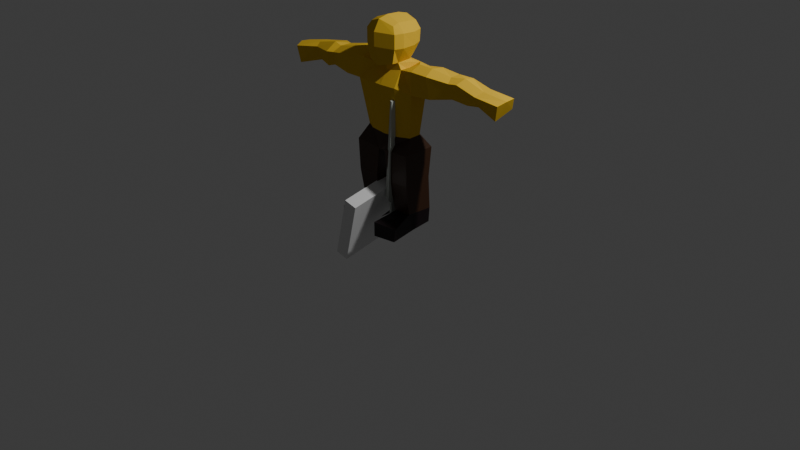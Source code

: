 # Source: warrioryyy.blend  (saved by Blender 5.2.45; exported with 4.5.12 LTS)
import bpy
from mathutils import Matrix  # noqa: F401  (used for matrix-valued properties, if any)

bpy.ops.wm.read_factory_settings(use_empty=True)
scene = bpy.context.scene
scene.name = 'Scene'

# ---- collections
col_collection = bpy.data.collections.new('Collection'); scene.collection.children.link(col_collection)

# ---- materials (node trees are filled in below, after node groups)
mat_material_001 = bpy.data.materials.new('Material.001')
mat_material_001.alpha_threshold = 0.0
mat_material_001.use_backface_culling_lightprobe_volume = False
mat_material_001.use_transparent_shadow = False
mat_material_001.diffuse_color = (0.8016, 0.5141, 0.04294, 1.0)
mat_material_001.roughness = 0.5
mat_material_001.line_color = (0.0, 0.0, 0.0, 1.0)
mat_material_002 = bpy.data.materials.new('Material.002')
mat_material_003 = bpy.data.materials.new('Material.003')
mat_material = bpy.data.materials.new('Material')
mat_teamcolor = bpy.data.materials.new('TeamColor')

# ---- material node trees
mat_material_001.use_nodes = True; mat_material_001.node_tree.nodes.clear()
_N = mat_material_001.node_tree.nodes; _L = mat_material_001.node_tree.links
n0 = _N.new('NodeFrame'); n0.name = 'Frame'; n0.location = (0, 0)
n0.label = 'Versioning: Use Nodes was removed'
n0.width = 150
n1 = _N.new('ShaderNodeOutputMaterial'); n1.name = 'Material Output'; n1.location = (480, 0)
n1.target = 'EEVEE'
n2 = _N.new('ShaderNodeBsdfPrincipled'); n2.name = 'Principled BSDF'; n2.location = (0, 0)
n2.inputs[0].default_value = (0.8016, 0.5141, 0.04294, 1.0)
n3 = _N.new('ShaderNodeOutputMaterial'); n3.name = 'Material Output.001'; n3.location = (450, 0)
n3.target = 'CYCLES'
n4 = _N.new('ShaderNodeBsdfDiffuse'); n4.name = 'Diffuse BSDF'; n4.location = (0, 0)
n4.inputs[0].default_value = (0.8016, 0.5141, 0.04294, 1.0)
n1.parent = n0
n2.parent = n0
n3.parent = n0
n4.parent = n0
_L.new(n2.outputs[0], n1.inputs[0])
_L.new(n4.outputs[0], n3.inputs[0])
n1.is_active_output = True
mat_material_002.use_nodes = True; mat_material_002.node_tree.nodes.clear()
_N = mat_material_002.node_tree.nodes; _L = mat_material_002.node_tree.links
n0 = _N.new('ShaderNodeBsdfPrincipled'); n0.name = 'Principled BSDF'; n0.location = (-200, 100)
n0.inputs[0].default_value = (0.004591, 0.0, 0.001481, 1.0)
n1 = _N.new('ShaderNodeOutputMaterial'); n1.name = 'Material Output'; n1.location = (200, 100)
_L.new(n0.outputs[0], n1.inputs[0])
n1.is_active_output = True
mat_material_003.use_nodes = True; mat_material_003.node_tree.nodes.clear()
_N = mat_material_003.node_tree.nodes; _L = mat_material_003.node_tree.links
n0 = _N.new('ShaderNodeBsdfPrincipled'); n0.name = 'Principled BSDF'; n0.location = (-200, 100)
n0.inputs[0].default_value = (0.04245, 0.01567, 0.004653, 1.0)
n1 = _N.new('ShaderNodeOutputMaterial'); n1.name = 'Material Output'; n1.location = (200, 100)
_L.new(n0.outputs[0], n1.inputs[0])
n1.is_active_output = True
mat_material.use_nodes = True; mat_material.node_tree.nodes.clear()
_N = mat_material.node_tree.nodes; _L = mat_material.node_tree.links
n0 = _N.new('ShaderNodeBsdfPrincipled'); n0.name = 'Principled BSDF'; n0.location = (-200, 100)
n0.inputs[0].default_value = (0.4901, 0.5274, 0.4814, 1.0)
n1 = _N.new('ShaderNodeOutputMaterial'); n1.name = 'Material Output'; n1.location = (200, 100)
_L.new(n0.outputs[0], n1.inputs[0])
n1.is_active_output = True
mat_teamcolor.use_nodes = True; mat_teamcolor.node_tree.nodes.clear()
_N = mat_teamcolor.node_tree.nodes; _L = mat_teamcolor.node_tree.links
n0 = _N.new('ShaderNodeBsdfPrincipled'); n0.name = 'Principled BSDF'; n0.location = (-200, 100)
n1 = _N.new('ShaderNodeOutputMaterial'); n1.name = 'Material Output'; n1.location = (200, 100)
_L.new(n0.outputs[0], n1.inputs[0])
n1.is_active_output = True

# ---- world
world_world = bpy.data.worlds.new('World'); scene.world = world_world
world_world.use_nodes = True; world_world.node_tree.nodes.clear()
_N = world_world.node_tree.nodes; _L = world_world.node_tree.links
n0 = _N.new('ShaderNodeOutputWorld'); n0.name = 'World Output'; n0.location = (300, 300)
n1 = _N.new('ShaderNodeBackground'); n1.name = 'Background'; n1.location = (10, 300)
n1.inputs[0].default_value = (0.05088, 0.05088, 0.05088, 1.0)
_L.new(n1.outputs[0], n0.inputs[0])
n0.is_active_output = True
world_world.color = (0.05088, 0.05088, 0.05088)
world_world.sun_shadow_jitter_overblur = 0.0

# ---- cameras
cam_camera = bpy.data.cameras.new('Camera')
cam_camera.clip_end = 100.0
cam_camera.ortho_scale = 7.314

# ---- lights
light_light = bpy.data.lights.new('Light', 'POINT')
light_light.energy = 1000.0
light_light.shadow_soft_size = 0.1

# ---- meshes
me_cube_001 = bpy.data.meshes.new('Cube.001')
me_cube_001.from_pydata([(0.1209, 0.1202, 1.741), (0.1493, -0.1824, 1.696), (0.1876, -0.1935, 1.986), (0.1176, 0.147, 2.049), (0.1476, -0.1702, 2.053), (0.1599, 0.167, 1.972), (0.001028, 0.1653, 1.709), (0.0001425, -0.2378, 1.662), (-0.0005529, 0.1423, 2.093), (0.1876, -0.1935, 1.844), (0.1594, 0.1588, 1.851), (0.1222, -0.08438, 1.682), (0.2152, -0.09976, 1.986), (0.1446, -0.1066, 2.076), (-0.0005875, -0.1258, 1.654), (0.2152, -0.09976, 1.844), (0.1414, 0.05033, 1.7), (0.2184, 0.03734, 1.98), (0.1479, 0.03053, 2.07), (0.2146, 0.03776, 1.85), (0.2006, 0.1295, 1.667), (0.1653, -0.08919, 1.622), (-0.0009906, -0.1187, 1.59), (0.1714, 0.2008, 1.462), (0.1779, -0.1884, 1.466), (0.001148, -0.2057, 1.466), (0.3215, 0.1312, 1.652), (0.3279, -0.1176, 1.648), (0.3005, 0.1194, 1.441), (0.3309, -0.1131, 1.417), (0.1755, 0.1081, 0.9724), (0.1752, -0.1441, 0.967), (0.0001425, -0.1541, 0.9585), (0.2864, 0.04206, 0.9724), (0.286, -0.08572, 0.967), (0.4755, 0.1574, 1.668), (0.5248, -0.1174, 1.649), (0.5107, 0.176, 1.44), (0.543, -0.08653, 1.426), (1.078, 0.152, 1.612), (1.045, -0.01852, 1.566), (1.121, 0.2107, 1.503), (1.031, 0.05268, 1.45), (1.34, 0.1759, 1.585), (1.334, -0.03652, 1.558), (1.287, 0.2201, 1.462), (1.271, 0.01391, 1.389), (0.03809, 0.1554, 0.8275), (0.03742, -0.1902, 0.8088), (0.3383, 0.1546, 0.8323), (0.3377, -0.191, 0.8224), (0.1197, 0.1612, 0.1733), (0.1154, -0.1173, 0.1585), (0.3235, 0.1542, 0.1733), (0.3254, -0.131, 0.1849), (0.1197, 0.1661, 0.0008174), (0.1154, -0.1098, -0.0002213), (0.3095, 0.1559, 0.01548), (0.3368, -0.08198, 0.009919), (0.1297, -0.4157, 0.1335), (0.3851, -0.3715, 0.1211), (0.1377, -0.4212, -0.013), (0.3751, -0.3801, -0.01061), (0.3347, 0.1235, 0.5226), (0.08925, 0.1239, 0.5201), (0.334, -0.1755, 0.4958), (0.0886, -0.1751, 0.4934), (-0.1179, 0.1293, 1.744), (-0.1508, -0.19, 1.697), (0.0001425, -0.2765, 1.993), (-0.1873, -0.1935, 1.986), (-0.111, 0.1462, 2.049), (-0.1474, -0.1702, 2.053), (0.001393, 0.2132, 1.972), (-0.1533, 0.1662, 1.972), (0.0001425, -0.2128, 2.105), (0.0009257, 0.2052, 1.851), (-0.1873, -0.1935, 1.844), (-0.1538, 0.1582, 1.851), (0.0001425, -0.2765, 1.852), (-0.1294, -0.08291, 1.674), (-0.2149, -0.09976, 1.986), (-0.1443, -0.1066, 2.076), (0.0001425, -0.1067, 2.129), (-0.2149, -0.09976, 1.844), (0.0002955, 0.1429, 1.675), (-0.1429, 0.05945, 1.698), (-0.2116, 0.03734, 1.98), (-0.1411, 0.03053, 2.07), (0.003408, 0.03043, 2.123), (-0.2149, 0.03757, 1.851), (-0.1943, 0.1263, 1.668), (-0.1634, -0.08796, 1.617), (0.0004337, 0.1784, 1.627), (-0.1752, 0.219, 1.465), (-0.1788, -0.1993, 1.468), (-0.0002913, 0.2086, 1.459), (-0.34, 0.142, 1.683), (-0.3536, -0.1216, 1.649), (-0.3059, 0.1288, 1.436), (-0.384, -0.1234, 1.426), (-0.1752, 0.1081, 0.9724), (-0.1749, -0.1441, 0.967), (0.0001424, 0.11, 0.9562), (-0.2861, 0.04206, 0.9724), (-0.2857, -0.08572, 0.967), (-0.558, 0.1521, 1.672), (-0.5769, -0.1532, 1.624), (-0.542, 0.1526, 1.402), (-0.5725, -0.1171, 1.421), (-1.095, 0.054, 1.61), (-1.037, -0.114, 1.584), (-1.143, 0.08631, 1.451), (-1.024, -0.06614, 1.441), (-1.307, 0.01452, 1.571), (-1.262, -0.1947, 1.561), (-1.297, 0.05083, 1.435), (-1.255, -0.1566, 1.377), (-0.03781, 0.1554, 0.8275), (-0.03714, -0.1902, 0.8088), (0.0001425, -0.2123, 0.8074), (0.0001424, 0.1655, 0.8218), (-0.338, 0.1546, 0.8323), (-0.3374, -0.191, 0.8224), (-0.1195, 0.1612, 0.1733), (-0.1213, -0.1209, 0.1777), (-0.3211, 0.156, 0.1769), (-0.3181, -0.1259, 0.1719), (-0.1195, 0.1661, 0.0008174), (-0.1151, -0.1098, -0.0002213), (-0.3194, 0.1546, 0.005123), (-0.3272, -0.08198, 0.009919), (-0.1364, -0.4142, 0.1444), (-0.3738, -0.373, 0.1261), (-0.1374, -0.4212, -0.013), (-0.3748, -0.3801, -0.01061), (-0.3344, 0.1235, 0.5226), (-0.08896, 0.1239, 0.5201), (-0.3338, -0.1755, 0.4958), (-0.08831, -0.1751, 0.4934), (-1.077, -0.04316, 1.61), (-1.308, -0.09368, 1.582), (-0.1736, 0.005649, 1.621), (-0.3213, -0.009072, 1.698), (-0.5445, -0.0298, 1.688), (1.349, 0.06617, 1.582), (1.072, 0.06924, 1.602), (0.1675, -0.009998, 1.615), (0.3312, -0.007103, 1.699), (0.5006, -0.01239, 1.7), (-0.8619, -0.1139, 1.427), (-0.8447, -0.153, 1.587), (-0.8536, 0.1261, 1.637), (-0.9035, 0.1357, 1.431), (-0.8268, -0.04991, 1.67), (0.9027, 0.04183, 1.433), (0.8247, -0.02856, 1.627), (0.8253, 0.1987, 1.639), (0.9097, 0.2074, 1.463), (0.8442, 0.06956, 1.67), (0.2244, 0.1612, 0.1733), (0.2231, 0.189, 0.0008174), (-0.2238, 0.189, 0.0008174), (-0.2311, 0.1612, 0.1733), (0.7221, -0.02748, 1.611), (0.681, 0.1643, 1.65), (0.729, 0.1598, 1.468), (0.7508, 0.001967, 1.461), (0.6958, 0.0375, 1.653), (-0.7779, -0.1242, 1.588), (-0.7619, 0.09691, 1.638), (-0.7897, 0.1089, 1.44), (-0.7888, -0.09112, 1.448), (-0.7515, -0.04111, 1.642)], [], [(1, 9, 79, 7), (3, 5, 73, 8), (12, 13, 4, 2), (5, 10, 76, 73), (15, 12, 2, 9), (9, 2, 69, 79), (10, 0, 6, 76), (2, 4, 75, 69), (13, 83, 75, 4), (11, 1, 7, 14), (11, 15, 9, 1), (16, 19, 15, 11), (16, 11, 21, 147, 20), (18, 89, 83, 13), (19, 17, 12, 15), (17, 18, 13, 12), (5, 3, 18, 17), (10, 5, 17, 19), (3, 8, 89, 18), (0, 16, 85, 6), (0, 10, 19, 16), (20, 147, 148, 26), (85, 16, 20, 93), (11, 14, 22, 21), (96, 23, 30, 103), (93, 20, 23, 96), (21, 22, 25, 24), (27, 29, 38, 36), (21, 24, 29, 27), (29, 24, 31, 34), (23, 20, 26, 28), (34, 31, 48, 50), (24, 25, 32, 31), (23, 28, 33, 30), (28, 29, 34, 33), (156, 155, 42, 40), (26, 148, 149, 35), (28, 26, 35, 37), (29, 28, 37, 38), (39, 146, 145, 43), (157, 159, 146, 39), (158, 157, 39, 41), (155, 158, 41, 42), (43, 145, 44, 46, 45), (41, 39, 43, 45), (42, 41, 45, 46), (40, 42, 46, 44), (47, 48, 120, 121), (64, 63, 53, 160, 51), (103, 30, 47, 121), (31, 32, 120, 48), (30, 33, 49, 47), (33, 34, 50, 49), (51, 160, 161, 55), (63, 65, 54, 53), (66, 64, 51, 52), (65, 66, 52, 54), (56, 55, 161, 57, 58), (53, 54, 58, 57), (58, 54, 60, 62), (52, 51, 55, 56), (60, 59, 61, 62), (56, 58, 62, 61), (52, 56, 61, 59), (54, 52, 59, 60), (50, 48, 66, 65), (48, 47, 64, 66), (49, 50, 65, 63), (47, 49, 63, 64), (68, 7, 79, 77), (71, 8, 73, 74), (81, 70, 72, 82), (74, 73, 76, 78), (84, 77, 70, 81), (77, 79, 69, 70), (78, 76, 6, 67), (70, 69, 75, 72), (82, 72, 75, 83), (80, 14, 7, 68), (80, 68, 77, 84), (86, 80, 84, 90), (86, 91, 142, 92, 80), (88, 82, 83, 89), (90, 84, 81, 87), (87, 81, 82, 88), (74, 87, 88, 71), (78, 90, 87, 74), (71, 88, 89, 8), (67, 6, 85, 86), (67, 86, 90, 78), (91, 97, 143, 142), (85, 93, 91, 86), (80, 92, 22, 14), (96, 103, 101, 94), (93, 96, 94, 91), (92, 95, 25, 22), (98, 107, 109, 100), (92, 98, 100, 95), (100, 105, 102, 95), (94, 99, 97, 91), (105, 123, 119, 102), (95, 102, 32, 25), (94, 101, 104, 99), (99, 104, 105, 100), (151, 111, 113, 150), (97, 106, 144, 143), (99, 108, 106, 97), (100, 109, 108, 99), (110, 114, 141, 140), (152, 110, 140, 154), (153, 112, 110, 152), (150, 113, 112, 153), (114, 116, 117, 115, 141), (112, 116, 114, 110), (113, 117, 116, 112), (111, 115, 117, 113), (118, 121, 120, 119), (137, 124, 163, 126, 136), (103, 121, 118, 101), (102, 119, 120, 32), (101, 118, 122, 104), (104, 122, 123, 105), (124, 128, 162, 163), (136, 126, 127, 138), (139, 125, 124, 137), (138, 127, 125, 139), (129, 131, 130, 162, 128), (126, 130, 131, 127), (131, 135, 133, 127), (125, 129, 128, 124), (133, 135, 134, 132), (129, 134, 135, 131), (125, 132, 134, 129), (127, 133, 132, 125), (123, 138, 139, 119), (119, 139, 137, 118), (122, 136, 138, 123), (118, 137, 136, 122), (142, 143, 98, 92), (143, 144, 107, 98), (154, 140, 111, 151), (140, 141, 115, 111), (148, 147, 21, 27), (168, 149, 36, 164), (149, 148, 27, 36), (145, 146, 40, 44), (173, 154, 151, 169), (172, 150, 153, 171), (171, 153, 152, 170), (170, 152, 154, 173), (169, 151, 150, 172), (146, 159, 156, 40), (167, 166, 158, 155), (166, 165, 157, 158), (165, 168, 159, 157), (164, 167, 155, 156), (161, 160, 53, 57), (163, 162, 130, 126), (36, 38, 167, 164), (35, 149, 168, 165), (37, 35, 165, 166), (38, 37, 166, 167), (159, 168, 164, 156), (107, 169, 172, 109), (106, 170, 173, 144), (108, 171, 170, 106), (109, 172, 171, 108), (144, 173, 169, 107)])
me_cube_001.polygons.foreach_set('material_index', [0, 0, 0, 0, 0, 0, 0, 0, 0, 0, 0, 0, 0, 0, 0, 0, 0, 0, 0, 0, 0, 0, 0, 0, 0, 0, 0, 0, 0, 0, 0, 2, 0, 0, 0, 0, 0, 0, 0, 0, 0, 0, 0, 0, 0, 0, 0, 2, 2, 2, 2, 2, 2, 1, 2, 2, 2, 1, 1, 1, 1, 1, 1, 1, 1, 2, 2, 2, 2, 0, 0, 0, 0, 0, 0, 0, 0, 0, 0, 0, 0, 0, 0, 0, 0, 0, 0, 0, 0, 0, 0, 0, 0, 0, 0, 0, 0, 0, 0, 0, 2, 0, 0, 0, 0, 0, 0, 0, 0, 0, 0, 0, 0, 0, 0, 0, 2, 2, 2, 2, 2, 2, 1, 2, 2, 2, 1, 1, 1, 1, 1, 1, 1, 1, 2, 2, 2, 2, 0, 0, 0, 0, 0, 0, 0, 0, 0, 0, 0, 0, 0, 0, 0, 0, 0, 0, 1, 1, 0, 0, 0, 0, 0, 0, 0, 0, 0, 0])
me_cube_001.materials.append(mat_material_001)
me_cube_001.materials.append(mat_material_002)
me_cube_001.materials.append(mat_material_003)
me_cube_001.use_remesh_preserve_volume = False
me_cube_001.use_remesh_preserve_attributes = False
me_cube_001.use_mirror_vertex_groups = False
me_cube_001.update()
me_cube = bpy.data.meshes.new('Cube')
me_cube.from_pydata([(0.03729, 0.3629, 0.07083), (0.3005, -1.521, 0.5353), (-0.01339, 0.2293, -0.3116), (0.2785, -1.579, 0.3694), (-0.1014, 0.3686, 0.1437), (0.2403, -1.519, 0.5669), (-0.1521, 0.2349, -0.2387), (0.2183, -1.577, 0.4011), (-0.01649, 0.4424, -0.0291), (-0.04599, 0.3646, -0.2517), (-0.09724, 0.4457, 0.01333), (-0.1267, 0.3679, -0.2092), (-0.07526, 0.8822, -0.175), (-0.1048, 0.8044, -0.3976), (-0.156, 0.8855, -0.1326), (-0.1855, 0.8077, -0.3552)], [], [(0, 1, 3, 2), (2, 3, 7, 6), (6, 7, 5, 4), (4, 5, 1, 0), (2, 6, 11, 9), (7, 3, 1, 5), (10, 8, 12, 14), (0, 2, 9, 8), (6, 4, 10, 11), (4, 0, 8, 10), (13, 15, 14, 12), (9, 11, 15, 13), (11, 10, 14, 15), (8, 9, 13, 12)])
_uv = me_cube.uv_layers.new(name='UVMap')
_uv.uv.foreach_set('vector', [0.375, 0.0, 0.625, 0.0, 0.625, 0.25, 0.375, 0.25, 0.375, 0.25, 0.625, 0.25, 0.625, 0.5, 0.375, 0.5, 0.375, 0.5, 0.625, 0.5, 0.625, 0.75, 0.375, 0.75, 0.375, 0.75, 0.625, 0.75, 0.625, 1.0, 0.375, 1.0, 0.375, 0.25, 0.375, 0.5, 0.375, 0.5, 0.375, 0.25, 0.625, 0.5, 0.875, 0.5, 0.875, 0.75, 0.625, 0.75, 0.375, 0.75, 0.375, 1.0, 0.375, 1.0, 0.375, 0.75, 0.375, 0.0, 0.375, 0.25, 0.375, 0.25, 0.375, 0.0, 0.375, 0.5, 0.375, 0.75, 0.375, 0.75, 0.375, 0.5, 0.375, 0.75, 0.375, 1.0, 0.375, 1.0, 0.375, 0.75, 0.125, 0.5, 0.375, 0.5, 0.375, 0.75, 0.125, 0.75, 0.375, 0.25, 0.375, 0.5, 0.375, 0.5, 0.375, 0.25, 0.375, 0.5, 0.375, 0.75, 0.375, 0.75, 0.375, 0.5, 0.375, 0.0, 0.375, 0.25, 0.375, 0.25, 0.375, 0.0])
me_cube.materials.append(mat_material)
me_cube.update()
me_cube_002 = bpy.data.meshes.new('Cube.002')
me_cube_002.from_pydata([(-0.2173, -0.155, -0.5614), (-0.4085, -0.2252, 0.4109), (-0.2656, -0.02481, -0.5615), (-0.4568, -0.09507, 0.4108), (0.4568, 0.09507, -0.4108), (0.2656, 0.02481, 0.5615), (0.4085, 0.2252, -0.4109), (0.2173, 0.155, 0.5614)], [], [(0, 1, 3, 2), (2, 3, 7, 6), (6, 7, 5, 4), (4, 5, 1, 0), (2, 6, 4, 0), (7, 3, 1, 5)])
_uv = me_cube_002.uv_layers.new(name='UVMap')
_uv.uv.foreach_set('vector', [0.375, 0.0, 0.625, 0.0, 0.625, 0.25, 0.375, 0.25, 0.375, 0.25, 0.625, 0.25, 0.625, 0.5, 0.375, 0.5, 0.375, 0.5, 0.625, 0.5, 0.625, 0.75, 0.375, 0.75, 0.375, 0.75, 0.625, 0.75, 0.625, 1.0, 0.375, 1.0, 0.125, 0.5, 0.375, 0.5, 0.375, 0.75, 0.125, 0.75, 0.625, 0.5, 0.875, 0.5, 0.875, 0.75, 0.625, 0.75])
me_cube_002.materials.append(mat_teamcolor)
me_cube_002.update()
arm_armature = bpy.data.armatures.new('Armature')  # bones are not reproduced

# ---- objects
ob_light = bpy.data.objects.new('Light', light_light)
ob_camera = bpy.data.objects.new('Camera', cam_camera)
ob_warrior = bpy.data.objects.new('Warrior', me_cube_001)
ob_sword = bpy.data.objects.new('Sword', me_cube)
ob_shield = bpy.data.objects.new('Shield', me_cube_002)
ob_armature = bpy.data.objects.new('Armature', arm_armature)

# ---- transforms, parenting, visibility, modifiers, constraints
ob_light.location = (4.122, 1.005, 5.904)
ob_light.rotation_euler = (0.6503, 0.05522, 1.866)
ob_light.lock_rotations_4d = False
ob_light.empty_display_type = 'ARROWS'
ob_light.color = (0.0, 0.0, 0.0, 0.0)
ob_light.lineart.crease_threshold = 0.0
ob_camera.location = (7.404, -6.926, 4.958)
ob_camera.rotation_euler = (1.109, 0.0, 0.8149)
ob_camera.lock_rotations_4d = False
ob_camera.empty_display_type = 'ARROWS'
ob_camera.color = (0.0, 0.0, 0.0, 0.0)
ob_camera.display_type = 'WIRE'
ob_camera.lineart.crease_threshold = 0.0
ob_warrior.parent = ob_armature
ob_warrior.location = (0.0, 0.0, 0.0)
ob_warrior.lock_rotations_4d = False
ob_warrior.empty_display_type = 'ARROWS'
ob_warrior.lineart.crease_threshold = 0.0
_vg = ob_warrior.vertex_groups.new(name='Bone')
for _i, _w in zip([7, 14, 22, 23, 24, 25, 28, 29, 30, 31, 32, 47, 48, 85, 93, 94, 95, 96, 99, 101, 102, 103, 118, 119, 120, 121], [0.01619, 0.08074, 0.2407, 0.1504, 0.1581, 0.6054, 0.02126, 0.01451, 0.06999, 0.105, 0.7021, 0.06123, 0.09904, 0.02211, 0.09495, 0.1511, 0.1494, 0.5993, 0.0172, 0.07429, 0.1038, 0.7866, 0.06087, 0.09836, 0.1681, 0.05994]): _vg.add([_i], _w, 'REPLACE')
_vg = ob_warrior.vertex_groups.new(name='Bone.001')
for _i, _w in zip([0, 1, 2, 3, 4, 5, 6, 7, 8, 9, 10, 11, 12, 13, 14, 15, 16, 17, 18, 19, 20, 21, 22, 23, 26, 67, 68, 69, 70, 71, 72, 73, 74, 75, 76, 77, 78, 79, 80, 81, 82, 83, 84, 85, 86, 87, 88, 89, 90, 91, 92, 93, 94, 96, 97], [0.874, 0.8517, 0.9782, 0.9906, 0.986, 0.9816, 0.8928, 0.8243, 0.995, 0.9474, 0.9549, 0.7079, 0.978, 0.9901, 0.6196, 0.9367, 0.7052, 0.9792, 0.9924, 0.9402, 0.1662, 0.07686, 0.06882, 0.05209, 0.006753, 0.871, 0.8463, 0.9794, 0.9773, 0.9905, 0.9854, 0.9858, 0.9809, 0.9903, 0.966, 0.9452, 0.9517, 0.9502, 0.6779, 0.9767, 0.9896, 0.9954, 0.9324, 0.8329, 0.6878, 0.9781, 0.9924, 0.9995, 0.9358, 0.1815, 0.09086, 0.7027, 0.05489, 0.084, 0.002689]): _vg.add([_i], _w, 'REPLACE')
_vg = ob_warrior.vertex_groups.new(name='Bone.002')
for _i, _w in zip([7, 14, 22, 25], [0.006307, 0.06893, 0.2064, 0.01015]): _vg.add([_i], _w, 'REPLACE')
_vg = ob_warrior.vertex_groups.new(name='Bone.003')
for _i, _w in zip([0, 1, 6, 7, 9, 10, 11, 14, 15, 16, 19, 20, 21, 22, 23, 24, 25, 26, 27, 28, 29, 35, 36, 37, 38, 85, 93, 94, 95, 96, 147, 148, 149], [0.09852, 0.1059, 0.03341, 0.05665, 0.02249, 0.02057, 0.2457, 0.1137, 0.05062, 0.2643, 0.05056, 0.7795, 0.8736, 0.24, 0.6865, 0.7047, 0.1575, 0.8252, 0.8937, 0.7852, 0.7877, 0.1554, 0.08698, 0.1411, 0.1155, 0.06192, 0.09406, 0.02308, 0.02895, 0.1386, 0.9787, 0.9107, 0.08361]): _vg.add([_i], _w, 'REPLACE')
_vg = ob_warrior.vertex_groups.new(name='Bone.004')
for _i, _w in zip([20, 23, 26, 27, 28, 29, 35, 36, 37, 38, 148, 149, 156, 157, 158, 159, 164, 165, 166, 167, 168], [0.001176, 0.007271, 0.1271, 0.08762, 0.09252, 0.09364, 0.8048, 0.9125, 0.7236, 0.7801, 0.07923, 0.91, 0.1037, 0.1598, 0.03333, 0.113, 0.9449, 0.7706, 0.1919, 0.2025, 0.9329]): _vg.add([_i], _w, 'REPLACE')
_vg = ob_warrior.vertex_groups.new(name='Bone.005')
for _i, _w in zip([35, 37, 38, 39, 40, 41, 42, 43, 44, 45, 46, 145, 146, 155, 156, 157, 158, 159, 164, 165, 166, 167, 168], [0.01076, 0.1152, 0.08895, 0.5073, 0.9719, 0.3339, 0.8911, 0.07978, 0.06864, 0.09365, 0.04604, 0.05475, 0.5703, 0.9709, 0.8951, 0.7874, 0.8461, 0.8486, 0.05307, 0.1966, 0.7729, 0.784, 0.05833]): _vg.add([_i], _w, 'REPLACE')
_vg = ob_warrior.vertex_groups.new(name='Bone.006')
for _i, _w in zip([39, 40, 41, 42, 43, 44, 45, 46, 145, 146, 157, 158, 159], [0.4845, 0.003669, 0.6604, 0.1072, 0.9189, 0.9311, 0.9044, 0.9518, 0.9446, 0.4261, 0.04351, 0.1086, 0.02329]): _vg.add([_i], _w, 'REPLACE')
_vg = ob_warrior.vertex_groups.new(name='Bone.007')
for _i, _w in zip([6, 7, 14, 22, 23, 24, 25, 67, 68, 77, 78, 80, 84, 85, 86, 90, 91, 92, 93, 94, 95, 96, 97, 98, 99, 100, 106, 108, 109, 142, 143, 144], [0.03553, 0.05613, 0.1141, 0.2403, 0.02195, 0.03308, 0.1562, 0.1017, 0.1069, 0.0243, 0.02707, 0.2634, 0.05321, 0.06202, 0.282, 0.05468, 0.7749, 0.8368, 0.09446, 0.687, 0.7001, 0.1366, 0.8355, 0.2478, 0.7874, 0.7423, 0.1043, 0.1417, 0.1262, 0.9643, 0.8578, 0.05864]): _vg.add([_i], _w, 'REPLACE')
_vg = ob_warrior.vertex_groups.new(name='Bone.008')
for _i, _w in zip([92, 94, 95, 97, 98, 99, 100, 106, 107, 108, 109, 143, 144, 150, 151, 152, 153, 154, 169, 170, 171, 172, 173], [0.01833, 0.005972, 0.01912, 0.1228, 0.7283, 0.09063, 0.1578, 0.8619, 0.9018, 0.7316, 0.7368, 0.1331, 0.9331, 0.02548, 0.06813, 0.1814, 0.03671, 0.1797, 0.2434, 0.7999, 0.1414, 0.1041, 0.8099]): _vg.add([_i], _w, 'REPLACE')
_vg = ob_warrior.vertex_groups.new(name='Bone.009')
for _i, _w in zip([106, 107, 108, 109, 110, 111, 112, 113, 114, 115, 117, 140, 141, 150, 151, 152, 153, 154, 169, 170, 171, 172, 173], [0.004971, 0.07955, 0.1066, 0.1226, 0.521, 0.9207, 0.1402, 0.8572, 0.05449, 0.1598, 0.1202, 0.8791, 0.09674, 0.9852, 0.9262, 0.7784, 0.86, 0.8115, 0.753, 0.1836, 0.8265, 0.8868, 0.1846]): _vg.add([_i], _w, 'REPLACE')
_vg = ob_warrior.vertex_groups.new(name='Bone.010')
for _i, _w in zip([110, 111, 112, 113, 114, 115, 116, 117, 140, 141, 152, 153], [0.4746, 0.07061, 0.8583, 0.1365, 0.9451, 0.8389, 0.9858, 0.8789, 0.1158, 0.9026, 0.02469, 0.09298]): _vg.add([_i], _w, 'REPLACE')
_vg = ob_warrior.vertex_groups.new(name='Bone.011')
for _i, _w in zip([23, 24, 28, 29, 30, 31, 32, 33, 34, 47, 48, 49, 50, 64, 66, 103, 118, 119, 120, 121], [0.02174, 0.01172, 0.009885, 0.02311, 0.8157, 0.7142, 0.1203, 0.5072, 0.5018, 0.6133, 0.5428, 0.1451, 0.1409, 0.03519, 0.04134, 0.0911, 0.1556, 0.1881, 0.3463, 0.3687]): _vg.add([_i], _w, 'REPLACE')
_vg = ob_warrior.vertex_groups.new(name='Bone.012')
for _i, _w in zip([30, 31, 33, 34, 47, 48, 49, 50, 51, 52, 53, 63, 64, 65, 66, 118, 119, 120, 121, 160], [0.08259, 0.1241, 0.4749, 0.4671, 0.106, 0.11, 0.821, 0.7427, 0.05888, 0.002853, 0.06325, 0.8783, 0.876, 0.2297, 0.7774, 0.003188, 0.01306, 0.05799, 0.06357, 0.06088]): _vg.add([_i], _w, 'REPLACE')
_vg = ob_warrior.vertex_groups.new(name='Bone.013')
for _i, _w in zip([50, 51, 52, 53, 54, 55, 56, 57, 58, 63, 64, 65, 66, 160, 161], [0.07406, 0.7907, 0.02109, 0.7709, 0.06372, 0.5104, 0.006637, 0.5024, 0.0467, 0.08798, 0.04706, 0.6712, 0.07853, 0.8213, 0.5258]): _vg.add([_i], _w, 'REPLACE')
_vg = ob_warrior.vertex_groups.new(name='Bone.014')
for _i, _w in zip([51, 52, 53, 54, 55, 56, 57, 58, 59, 60, 61, 62, 65, 66, 160, 161], [0.1464, 0.9357, 0.1644, 0.9165, 0.4774, 0.9675, 0.4844, 0.9477, 0.996, 0.9874, 0.9973, 0.9915, 0.07679, 0.07187, 0.1157, 0.4612]): _vg.add([_i], _w, 'REPLACE')
_vg = ob_warrior.vertex_groups.new(name='Bone.015')
for _i, _w in zip([32, 47, 48, 94, 95, 99, 100, 101, 102, 103, 104, 105, 118, 119, 120, 121, 122, 123, 137, 139], [0.1213, 0.1842, 0.1923, 0.01718, 0.02021, 0.01289, 0.005981, 0.8061, 0.7165, 0.09228, 0.5074, 0.5021, 0.6434, 0.5488, 0.3497, 0.4365, 0.145, 0.1405, 0.04273, 0.04665]): _vg.add([_i], _w, 'REPLACE')
_vg = ob_warrior.vertex_groups.new(name='Bone.016')
for _i, _w in zip([47, 48, 101, 102, 104, 105, 118, 119, 120, 121, 122, 123, 124, 125, 126, 127, 136, 137, 138, 139, 163], [0.003841, 0.01851, 0.0874, 0.1263, 0.4722, 0.4673, 0.1058, 0.1184, 0.06282, 0.06362, 0.8258, 0.8169, 0.06513, 0.04819, 0.06965, 0.01784, 0.9321, 0.8806, 0.8998, 0.846, 0.06374]): _vg.add([_i], _w, 'REPLACE')
_vg = ob_warrior.vertex_groups.new(name='Bone.017')
for _i, _w in zip([124, 125, 126, 127, 128, 129, 130, 131, 136, 137, 162, 163], [0.7727, 0.04238, 0.7786, 0.006666, 0.5071, 0.01481, 0.4936, 0.01627, 0.02397, 0.02956, 0.5146, 0.7803]): _vg.add([_i], _w, 'REPLACE')
_vg = ob_warrior.vertex_groups.new(name='Bone.018')
for _i, _w in zip([124, 125, 126, 127, 128, 129, 130, 131, 132, 133, 134, 135, 138, 139, 162, 163], [0.1578, 0.9007, 0.1503, 0.9368, 0.4797, 0.9603, 0.494, 0.9623, 0.9927, 0.9924, 0.9964, 0.9948, 0.07254, 0.07724, 0.4744, 0.1534]): _vg.add([_i], _w, 'REPLACE')
_m = ob_warrior.modifiers.new('Armature', 'ARMATURE')
_m.object = ob_armature
ob_sword.parent = ob_armature
ob_sword.matrix_parent_inverse = Matrix(((-0.2067, -1.374e-07, 0.9784, -1.713), (-0.9784, 2.777e-08, -0.2067, -0.9298), (1.223e-09, -1.0, -1.401e-07, 2.219e-07), (0.0, 0.0, 0.0, 1.0)))
ob_sword.location = (-1.201, -0.4679, 1.571)
ob_sword.rotation_euler = (-0.4506, 1.166, -0.6757)
ob_sword.scale = (0.5413, 0.5413, 0.5413)
ob_shield.parent = ob_armature
ob_shield.matrix_parent_inverse = Matrix(((-0.2862, 1.485e-07, -0.9582, 1.767), (0.9582, 3.845e-08, -0.2862, -0.7857), (-5.663e-09, -1.0, -1.533e-07, 2.467e-07), (0.0, -0.0, 0.0, 1.0)))
ob_shield.location = (1.245, -0.06717, 1.65)
ob_shield.rotation_euler = (-1.239, -0.5806, 1.027)
ob_armature.location = (0.0, 0.0, 0.0)
ob_armature.show_in_front = True

# ---- collection membership
col_collection.objects.link(ob_light)
col_collection.objects.link(ob_camera)
col_collection.objects.link(ob_warrior)
col_collection.objects.link(ob_sword)
col_collection.objects.link(ob_shield)
col_collection.objects.link(ob_armature)

# ---- scene / render settings (as saved in the file)
scene.camera = ob_camera
scene.frame_start = 1; scene.frame_end = 30; scene.frame_set(0)
scene.render.engine = 'BLENDER_EEVEE_NEXT'
scene.render.bake_bias = 0.0
scene.render.bake_samples = 0
scene.eevee.fast_gi_thickness_far = 0.0
bpy.context.view_layer.update()
